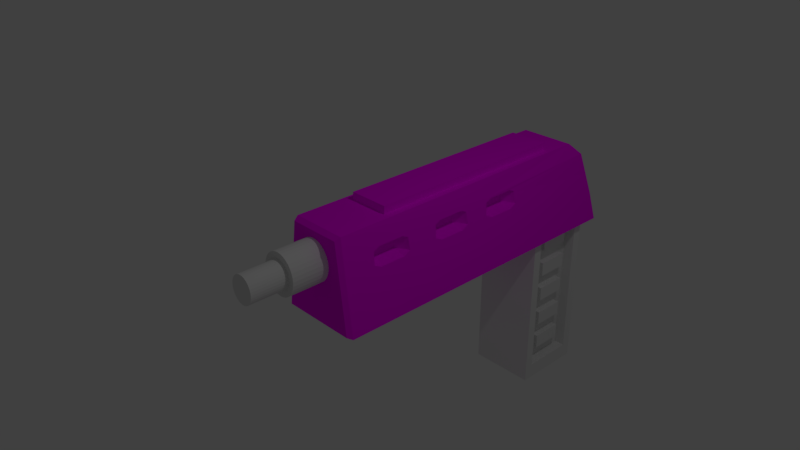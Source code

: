 # Source: model.blend  (saved by Blender 2.78.0; exported with 4.5.12 LTS)
import bpy
from mathutils import Matrix  # noqa: F401  (used for matrix-valued properties, if any)

bpy.ops.wm.read_factory_settings(use_empty=True)
scene = bpy.context.scene
scene.name = 'Scene'

# ---- collections
col_collection_1 = bpy.data.collections.new('Collection 1'); scene.collection.children.link(col_collection_1)

# ---- images (referenced by path relative to the original .blend; pixels are not part of the script)
import os
ASSET_DIR = os.environ.get("B2B_ASSET_DIR", "")  # directory of the original .blend (textures are referenced by path, not embedded)
HERE = os.path.dirname(os.path.abspath(__file__))  # packed textures are extracted next to this script under _unpacked/

def load_image(name, relpath, width, height, colorspace="sRGB"):
    """Load a texture the original file referenced (path relative to the .blend, or extracted next to this script)."""
    p = next((c for c in (os.path.join(HERE, relpath), os.path.join(ASSET_DIR, relpath)) if relpath and os.path.exists(c)), "")
    if p:
        img = bpy.data.images.load(p, check_existing=True)
        img.name = name
    else:  # same state as the original file: an image datablock whose file is absent (Cycles renders it pink)
        img = bpy.data.images.new(name, width, height)
        img.source = "FILE"
        img.filepath = "//" + (relpath or name)
    img.colorspace_settings.name = colorspace
    return img
img_head_tex_png_001 = load_image('head_tex.png.001', 'head_tex.png', 1024, 1024, 'sRGB')

# ---- materials (node trees are filled in below, after node groups)
mat_gun_head = bpy.data.materials.new('Gun_Head')
mat_gun_head.alpha_threshold = 0.0
mat_gun_head.roughness = 0.5
mat_gun_head.line_color = (0.0, 0.0, 0.0, 1.0)

# ---- material node trees
mat_gun_head.use_nodes = True; mat_gun_head.node_tree.nodes.clear()
_N = mat_gun_head.node_tree.nodes; _L = mat_gun_head.node_tree.links
n0 = _N.new('ShaderNodeOutputMaterial'); n0.name = 'Material Output'; n0.location = (300, 300)
n1 = _N.new('ShaderNodeBsdfDiffuse'); n1.name = 'Diffuse BSDF'; n1.location = (10, 300)
n1.inputs[1].default_value = 0.1667
n2 = _N.new('ShaderNodeTexImage'); n2.name = 'Image Texture'; n2.location = (-287, 380)
n2.width = 140
n2.image = img_head_tex_png_001
_L.new(n1.outputs[0], n0.inputs[0])
_L.new(n2.outputs[0], n1.inputs[0])
n0.is_active_output = True

# ---- world
world_world = bpy.data.worlds.new('World'); scene.world = world_world
world_world.color = (0.05088, 0.05088, 0.05088)
world_world.use_sun_shadow = False
world_world.sun_shadow_jitter_overblur = 0.0
world_world.cycles.sampling_method = 'MANUAL'

# ---- cameras
cam_camera = bpy.data.cameras.new('Camera')
cam_camera.clip_end = 100.0
cam_camera.lens = 35.0
cam_camera.sensor_width = 32.0
cam_camera.sensor_height = 18.0
cam_camera.ortho_scale = 7.314
cam_camera.dof.focus_distance = 0.0

# ---- lights
light_lamp = bpy.data.lights.new('Lamp', 'POINT')
light_lamp.transmission_factor = 0.0
light_lamp.cutoff_distance = 30.0
light_lamp.energy = 100.0
light_lamp.shadow_buffer_clip_start = 1.001
light_lamp.shadow_soft_size = 0.1
light_lamp.shadow_maximum_resolution = 0.006
light_lamp.use_absolute_resolution = True

# ---- meshes
me_cube = bpy.data.meshes.new('Cube')
me_cube.from_pydata([(0.6417, -0.7951, -0.6737), (0.5998, -0.8682, -0.6297), (-0.5998, -0.8682, -0.6297), (-0.6417, -0.7951, -0.6737), (-5.96e-08, -0.7951, -0.6737), (0.6417, 4.166, -0.6737), (0.6417, 1.759, -0.6737), (0.6417, 1.438, -0.6737), (-0.6417, 1.433, -0.6737), (-0.6417, 1.759, -0.6737), (-0.6417, 4.166, -0.6737), (-0.4278, 4.166, -0.6737), (-0.2139, 4.166, -0.6737), (5.96e-08, 4.166, -0.6737), (0.2139, 4.166, -0.6737), (0.4278, 4.166, -0.6737), (0.5432, -0.7951, 0.0), (0.5078, -0.8682, 0.0), (-0.5078, -0.8682, 0.0), (-0.5432, -0.7951, 0.0), (0.5954, 1.434, -0.3001), (-0.5875, 1.433, -0.3026), (-0.576, 4.07, -0.2246), (-0.192, 4.07, -0.2245), (0.192, 4.07, -0.2245), (0.4447, -0.7951, 0.6737), (0.4157, -0.8682, 0.6297), (-0.4157, -0.8682, 0.6297), (-0.4447, -0.7951, 0.6737), (0.576, 4.07, -0.2246), (-0.5432, 3.948, 0.1213), (-0.192, 4.07, -0.2245), (0.5432, 1.566, 0.06037), (0.4962, 1.685, 0.3848), (0.5314, -0.1701, 0.09696), (0.5311, -0.2313, 0.09701), (0.5236, -0.3341, 0.1462), (0.5236, -0.3341, 0.1462), (0.5236, -0.3341, 0.1462), (0.4972, -0.3215, 0.3272), (0.4972, -0.3215, 0.3272), (0.4972, -0.3215, 0.3272), (0.4916, -0.2313, 0.3676), (0.4923, -0.03519, 0.3678), (0.493, 0.1609, 0.368), (0.4993, 0.2521, 0.3272), (0.4993, 0.2521, 0.3272), (0.4993, 0.2521, 0.3272), (0.5232, 0.2635, 0.1642), (0.5143, 0.7339, 0.2372), (0.5011, 0.7402, 0.3272), (0.5011, 0.7402, 0.3272), (0.5011, 0.7402, 0.3272), (0.4954, 0.8323, 0.3685), (0.4961, 1.028, 0.3686), (0.4969, 1.224, 0.3688), (0.5032, 1.317, 0.3276), (-0.4874, 1.688, 0.3821), (-0.5432, 1.568, 0.06043), (0.5432, 3.948, 0.1213), (-0.1811, 3.948, 0.1213), (0.192, 4.07, -0.2245), (-0.1811, 3.948, 0.1213), (0.1811, 3.948, 0.1213), (0.5327, 0.1609, 0.09668), (0.5033, 1.318, 0.3272), (0.4447, 1.685, 0.6737), (0.4447, 1.394, 0.6737), (0.5319, -0.03519, 0.09685), (0.3084, -0.2313, 0.1462), (0.3084, -0.2313, 0.1462), (0.3084, -0.2313, 0.3272), (0.3084, -0.2313, 0.3272), (0.3084, -0.03519, 0.3272), (0.3084, 0.1609, 0.3272), (0.3084, 0.1609, 0.3272), (0.5258, 0.2648, 0.1462), (0.5275, 0.7276, 0.1462), (0.3084, 0.8323, 0.3272), (0.3084, 0.8323, 0.3272), (0.3084, 1.028, 0.3272), (0.3084, 1.224, 0.3272), (-0.4447, 1.695, 0.6737), (-0.1701, 3.826, 0.4671), (-0.5104, 3.826, 0.4671), (-0.192, 4.234, -0.1355), (0.192, 4.234, -0.1355), (-0.1811, 4.112, 0.08901), (0.5104, 3.826, 0.4671), (0.1701, 3.826, 0.4671), (0.5353, 0.8323, 0.09611), (0.5089, 2.296, 0.3137), (0.5334, 2.307, 0.1462), (0.5334, 2.307, 0.1462), (0.5334, 2.307, 0.1462), (0.5405, 2.2, 0.09494), (0.5398, 2.004, 0.09511), (0.539, 1.808, 0.09527), (0.5312, 1.701, 0.1462), (0.5312, 1.701, 0.1462), (0.5312, 1.701, 0.1462), (0.5048, 1.714, 0.3272), (0.5048, 1.714, 0.3272), (0.5048, 1.714, 0.3272), (0.499, 1.808, 0.3693), (0.499, 1.819, 0.3693), (0.4447, 3.582, 0.6737), (0.3084, -0.03519, 0.1462), (0.3084, -0.03519, 0.3272), (0.3084, -0.03519, 0.1462), (0.3084, 0.1609, 0.1462), (0.5275, 0.7276, 0.1462), (0.3084, 0.8323, 0.1462), (0.3084, 1.224, 0.3272), (-0.4447, 3.582, 0.6737), (-0.1482, 3.582, 0.6737), (-0.1701, 3.826, 0.4671), (0.1811, 3.948, 0.1213), (0.1811, 4.112, 0.08901), (-0.1701, 3.99, 0.3136), (0.1482, 3.582, 0.6737), (0.5368, 1.224, 0.09577), (0.3084, 0.1609, 0.1462), (0.499, 2.004, 0.3693), (0.499, 2.2, 0.3693), (0.5065, 2.294, 0.3272), (0.5065, 2.294, 0.3272), (0.5065, 2.294, 0.3272), (0.5298, 1.33, 0.1462), (0.5275, 0.7276, 0.1462), (0.3084, 1.028, 0.3272), (0.3084, 1.028, 0.1462), (0.5033, 1.318, 0.3272), (0.1701, 3.826, 0.4671), (0.1701, 3.99, 0.3136), (0.536, 1.028, 0.09594), (0.3084, 0.8323, 0.1462), (0.5258, 0.2648, 0.1462), (0.5033, 1.318, 0.3272), (0.5258, 0.2648, 0.1462), (0.3084, 1.224, 0.1462), (0.5298, 1.33, 0.1462), (0.3084, 1.224, 0.1462), (0.3084, 1.028, 0.1462), (0.5298, 1.33, 0.1462), (0.3084, 2.004, 0.3272), (0.3084, 2.2, 0.3272), (0.3084, 2.004, 0.3272), (0.3084, 2.2, 0.3272), (0.3084, 1.808, 0.3272), (0.3084, 2.004, 0.1462), (0.3084, 2.2, 0.1462), (0.3084, 1.808, 0.3272), (0.3084, 1.808, 0.1462), (0.3084, 2.004, 0.1462), (0.3084, 2.2, 0.1462), (0.3084, 1.808, 0.1462), (-0.3034, -0.01108, 0.6737), (0.3317, -0.01108, 0.6737), (0.3317, 1.552, 0.6737), (0.3317, 1.76, 0.6737), (-0.3034, 1.767, 0.6737), (0.3317, 3.114, 0.6737), (-0.3034, 3.114, 0.6737), (0.12, 3.114, 0.6737), (-0.09171, 3.114, 0.6737), (-0.3034, -0.01108, 0.7858), (0.3317, -0.01108, 0.7858), (0.3317, 1.552, 0.7858), (0.3317, 1.76, 0.7858), (-0.3034, 1.767, 0.7858), (0.3317, 3.114, 0.7858), (-0.3034, 3.114, 0.7858), (0.12, 3.114, 0.7858), (-0.09171, 3.114, 0.7858)], [], [(0, 1, 2, 3, 4), (5, 6, 7, 0, 4, 3, 8, 9, 10, 11, 12, 13, 14, 15), (0, 16, 17, 1), (1, 17, 18, 2), (2, 18, 19, 3), (5, 20, 7, 6), (7, 20, 0), (3, 21, 8), (8, 21, 10, 9), (24, 14, 13, 12, 23), (0, 20, 16), (16, 25, 26, 17), (17, 26, 27, 18), (18, 27, 28, 19), (19, 21, 3), (22, 10, 21, 30), (12, 11, 10, 22, 23), (29, 5, 15, 14, 24), (16, 20, 32), (33, 25, 16, 34, 35, 36, 37, 38, 39, 40, 41, 42, 43, 44, 45, 46, 47, 48, 49, 50, 51, 52, 53, 54, 55, 56), (25, 28, 27, 26), (57, 19, 28), (58, 21, 19), (59, 20, 5, 29), (30, 21, 58), (60, 23, 22, 30), (61, 24, 23, 31), (59, 29, 24, 63), (32, 20, 59), (25, 33, 66, 67), (35, 34, 68, 107, 69), (36, 35, 69), (37, 36, 69), (38, 37, 69, 70), (39, 38, 70, 71), (40, 39, 71), (41, 40, 71, 72), (42, 41, 72), (43, 42, 72, 73), (44, 43, 73, 74), (45, 44, 74), (46, 45, 74, 75), (47, 46, 75), (48, 47, 75, 110, 76), (138, 128, 144, 141, 121, 135, 90, 77, 129, 111, 49, 48, 76, 139, 137, 64, 68, 34, 16, 32, 33, 56, 65, 132), (50, 49, 111, 112, 78), (51, 50, 78), (51, 78, 79, 52), (53, 52, 79), (54, 53, 79, 80), (55, 54, 80, 81), (56, 55, 81, 65), (115, 114, 163, 165), (28, 82, 57), (57, 58, 19), (30, 58, 57), (83, 60, 30, 84), (60, 62, 31, 23), (24, 61, 117, 63), (61, 31, 85, 86), (62, 87, 85, 31), (88, 59, 63, 89), (33, 32, 59, 91, 92, 93, 94, 95, 96, 97, 98, 99, 100, 101, 102, 103, 104, 105), (66, 33, 106), (108, 71, 70, 109), (73, 72, 71, 108), (73, 108, 75, 74), (79, 78, 130, 80), (81, 80, 130, 113), (67, 66, 160, 159), (57, 82, 114), (30, 57, 114, 84), (115, 83, 84, 114), (83, 116, 62, 60), (61, 86, 118, 117), (118, 86, 85, 87), (87, 62, 116, 119), (106, 88, 89, 120), (63, 117, 133, 89), (68, 64, 122, 107), (91, 59, 88, 106, 33, 105, 123, 124, 125, 126, 127), (114, 82, 161, 163), (108, 109, 110, 75), (109, 70, 69, 107), (110, 122, 139, 76), (130, 78, 112, 131), (113, 132, 65, 81), (120, 115, 165, 164), (120, 89, 83, 115), (116, 83, 89, 133), (134, 118, 87, 119), (77, 90, 136), (64, 137, 122), (122, 110, 109, 107), (129, 77, 136), (129, 136, 112, 111), (130, 131, 140, 113), (112, 136, 143, 131), (138, 132, 113), (116, 133, 134, 119), (117, 118, 134, 133), (135, 121, 142, 143), (90, 135, 143, 136), (137, 139, 122), (128, 138, 113, 140), (140, 131, 143, 142), (121, 141, 142), (128, 140, 142, 144), (141, 144, 142), (148, 146, 147, 145), (147, 149, 152, 145), (124, 123, 147, 146), (145, 150, 151, 148), (126, 125, 146, 148), (123, 105, 104, 149, 147), (125, 124, 146), (145, 152, 153, 150), (151, 92, 91, 127, 148), (127, 126, 148), (103, 102, 152, 149), (104, 103, 149), (101, 100, 153, 152), (93, 92, 151, 155), (155, 151, 150, 154), (102, 101, 152), (156, 154, 150, 153), (100, 99, 156, 153), (94, 93, 155), (96, 95, 155, 154), (97, 96, 154, 156), (99, 98, 156), (95, 94, 155), (98, 97, 156), (161, 157, 166, 170), (163, 161, 170, 172), (157, 158, 167, 166), (165, 163, 172, 174), (28, 25, 158, 157), (106, 120, 164, 162), (82, 28, 157, 161), (66, 106, 162, 160), (25, 67, 159, 158), (166, 167, 168, 169), (169, 170, 166), (171, 173, 174, 172, 169), (169, 172, 170), (158, 159, 168, 167), (162, 164, 173, 171), (160, 162, 171, 169), (159, 160, 169, 168), (164, 165, 174, 173)])
_uv = me_cube.uv_layers.new(name='UVMap')
_uv.uv.foreach_set('vector', [0.4505, 0.01253, 0.456, 9.671e-05, 0.6516, 0.0, 0.6597, 0.01243, 0.5551, 0.01248, 0.4505, 0.8549, 0.4505, 0.4462, 0.4505, 0.3917, 0.4505, 0.01253, 0.5551, 0.01248, 0.6597, 0.01243, 0.6597, 0.3907, 0.6597, 0.4461, 0.6597, 0.8548, 0.6248, 0.8548, 0.59, 0.8548, 0.5551, 0.8548, 0.5202, 0.8548, 0.4853, 0.8549, 0.2254, 0.8418, 0.3379, 0.8421, 0.3384, 0.8547, 0.2332, 0.8545, 0.8063, 0.7446, 0.8211, 0.6377, 0.9851, 0.6377, 1.0, 0.7446, 0.008047, 0.0002887, 0.1134, 0.0001443, 0.1127, 0.01284, 0.0, 0.01299, 0.2254, 0.0, 0.2877, 0.4637, 0.2254, 0.4629, 0.2254, 0.4084, 0.2254, 0.4629, 0.2877, 0.4637, 0.2254, 0.8418, 0.0, 0.01299, 0.06208, 0.3908, 1.974e-08, 0.3908, 1.974e-08, 0.3908, 0.06208, 0.3908, 4.935e-08, 0.8543, 9.869e-09, 0.4462, 0.7973, 0.922, 0.8008, 1.0, 0.7655, 1.0, 0.7303, 1.0, 0.7339, 0.922, 0.2254, 0.8418, 0.2877, 0.4637, 0.3379, 0.8421, 0.3379, 0.8421, 0.4505, 0.8423, 0.4436, 0.8549, 0.3384, 0.8547, 0.8211, 0.6377, 0.836, 0.5308, 0.9703, 0.5308, 0.9851, 0.6377, 0.1134, 0.0001443, 0.2187, 0.0, 0.2254, 0.01268, 0.1127, 0.01284, 0.1127, 0.01284, 0.06208, 0.3908, 0.0, 0.01299, 0.07513, 0.8379, 4.935e-08, 0.8543, 0.06208, 0.3908, 0.1326, 0.8173, 0.7303, 1.0, 0.695, 1.0, 0.6597, 1.0, 0.6706, 0.922, 0.7339, 0.922, 0.8606, 0.922, 0.8714, 1.0, 0.8361, 1.0, 0.8008, 1.0, 0.7973, 0.922, 0.3379, 0.8421, 0.2877, 0.4637, 0.3479, 0.4414, 0.4021, 0.4213, 0.4505, 0.8423, 0.3379, 0.8421, 0.3541, 0.736, 0.3541, 0.7464, 0.3623, 0.7639, 0.3623, 0.7639, 0.3623, 0.7639, 0.3926, 0.7618, 0.3926, 0.7618, 0.3926, 0.7618, 0.3993, 0.7465, 0.3993, 0.7132, 0.3993, 0.68, 0.3925, 0.6645, 0.3925, 0.6645, 0.3925, 0.6645, 0.3653, 0.6625, 0.3775, 0.5827, 0.3925, 0.5816, 0.3925, 0.5816, 0.3925, 0.5816, 0.3994, 0.566, 0.3994, 0.5327, 0.3994, 0.4995, 0.3925, 0.4838, 0.8063, 0.01286, 0.6597, 0.01255, 0.6652, 0.0, 0.8022, 0.0002835, 0.1766, 0.4338, 0.1127, 0.01284, 0.2254, 0.01268, 0.1226, 0.4137, 0.06208, 0.3908, 0.1127, 0.01284, 0.3579, 0.0372, 0.2877, 0.4637, 0.2254, 0.0, 0.3004, 0.0165, 0.1326, 0.8173, 0.06208, 0.3908, 0.1226, 0.4137, 0.7365, 0.8603, 0.7339, 0.922, 0.6706, 0.922, 0.6767, 0.8603, 0.0, 0.0, 0.0, 0.0, 0.0, 0.0, 0.0, 0.0, 0.8559, 0.8603, 0.8606, 0.922, 0.7973, 0.922, 0.7962, 0.8603, 0.3479, 0.4414, 0.2877, 0.4637, 0.3579, 0.0372, 0.4505, 0.8423, 0.4021, 0.4213, 0.4505, 0.4214, 0.4505, 0.4709, 0.07779, 0.9387, 0.07775, 0.9283, 0.07766, 0.9054, 0.1153, 0.9053, 0.1153, 0.9386, 0.07983, 0.956, 0.07779, 0.9387, 0.1153, 0.9386, 0.0, 0.0, 0.0, 0.0, 0.0, 0.0, 0.0, 0.0, 0.0, 0.0, 0.0, 0.0, 0.0, 0.0, 0.401, 0.8574, 0.4303, 0.8549, 0.4303, 0.893, 0.401, 0.8908, 0.0, 0.0, 0.0, 0.0, 0.0, 0.0, 0.0, 0.0, 0.0, 0.0, 0.0, 0.0, 0.0, 0.0, 0.4826, 0.8702, 0.4829, 0.8549, 0.5137, 0.8702, 0.4825, 0.9035, 0.4826, 0.8702, 0.5137, 0.8702, 0.5137, 0.9035, 0.4824, 0.9368, 0.4825, 0.9035, 0.5137, 0.9035, 0.5137, 0.9368, 0.4825, 0.9523, 0.4824, 0.9368, 0.5137, 0.9368, 0.0, 0.0, 0.0, 0.0, 0.0, 0.0, 0.0, 0.0, 0.0, 0.0, 0.0, 0.0, 0.0, 0.0, 0.3155, 0.8554, 0.3425, 0.8598, 0.3425, 0.8948, 0.3125, 0.8948, 0.3125, 0.8549, 0.3925, 0.4837, 0.3622, 0.4814, 0.3622, 0.4814, 0.3622, 0.4814, 0.3538, 0.4994, 0.3539, 0.5326, 0.3539, 0.5659, 0.3623, 0.5837, 0.3623, 0.5837, 0.3623, 0.5837, 0.3775, 0.5827, 0.3653, 0.6625, 0.3623, 0.6623, 0.3623, 0.6623, 0.3623, 0.6623, 0.354, 0.6799, 0.3541, 0.7131, 0.3541, 0.736, 0.3379, 0.8421, 0.3479, 0.4414, 0.4021, 0.4213, 0.3925, 0.4838, 0.3925, 0.4837, 0.3925, 0.4837, 0.3717, 0.8574, 0.3863, 0.8561, 0.401, 0.8549, 0.401, 0.8937, 0.3717, 0.8915, 0.0, 0.0, 0.0, 0.0, 0.0, 0.0, 0.0, 0.0, 0.0, 0.0, 0.0, 0.0, 0.0, 0.0, 0.4507, 0.8705, 0.451, 0.8549, 0.4824, 0.8705, 0.4506, 0.9038, 0.4507, 0.8705, 0.4824, 0.8705, 0.4824, 0.9038, 0.4505, 0.9371, 0.4506, 0.9038, 0.4824, 0.9038, 0.4824, 0.9371, 0.4506, 0.9528, 0.4505, 0.9371, 0.4824, 0.9371, 0.4506, 0.9529, 0.7086, 0.7558, 0.6597, 0.7557, 0.683, 0.6762, 0.7179, 0.6763, 0.2254, 0.01268, 0.2254, 0.435, 0.1766, 0.4338, 0.1766, 0.4338, 0.1226, 0.4137, 0.1127, 0.01284, 0.1326, 0.8173, 0.1226, 0.4137, 0.1766, 0.4338, 0.739, 0.7986, 0.7365, 0.8603, 0.6767, 0.8603, 0.6829, 0.7986, 0.0, 0.0, 0.0, 0.0, 0.0, 0.0, 0.0, 0.0, 0.0, 0.0, 0.0, 0.0, 0.0, 0.0, 0.0, 0.0, 0.2525, 0.8576, 0.2525, 0.9218, 0.2254, 0.9191, 0.2254, 0.8549, 0.1557, 0.9155, 0.177, 0.9335, 0.1771, 0.9768, 0.1462, 0.9768, 0.8512, 0.7986, 0.8559, 0.8603, 0.7962, 0.8603, 0.7951, 0.7986, 0.4021, 0.4213, 0.3479, 0.4414, 0.3579, 0.0372, 0.3902, 0.3177, 0.3622, 0.3156, 0.3622, 0.3156, 0.3622, 0.3156, 0.3536, 0.3338, 0.3537, 0.3671, 0.3537, 0.4004, 0.3622, 0.4185, 0.3622, 0.4185, 0.3622, 0.4185, 0.3925, 0.4164, 0.3925, 0.4164, 0.3925, 0.4164, 0.3995, 0.4005, 0.3995, 0.3986, 0.4505, 0.4214, 0.4021, 0.4213, 0.4505, 0.09952, 0.5734, 0.8882, 0.5734, 0.855, 0.6033, 0.8549, 0.6033, 0.8881, 0.0, 0.0, 0.0, 0.0, 0.0, 0.0, 0.0, 0.0, 0.0, 0.0, 0.0, 0.0, 0.0, 0.0, 0.0, 0.0, 0.0, 0.0, 0.0, 0.0, 0.0, 0.0, 0.0, 0.0, 0.0, 0.0, 0.0, 0.0, 0.0, 0.0, 0.0, 0.0, 0.8063, 0.3844, 0.8063, 0.4339, 0.7876, 0.4465, 0.7876, 0.4112, 0.1766, 0.4338, 0.2254, 0.435, 0.2254, 0.755, 0.1326, 0.8173, 0.1766, 0.4338, 0.2254, 0.755, 0.1901, 0.7967, 0.7455, 0.756, 0.739, 0.7986, 0.6829, 0.7986, 0.6966, 0.756, 0.0, 0.0, 0.0, 0.0, 0.0, 0.0, 0.0, 0.0, 0.1462, 0.9771, 0.1153, 0.9771, 0.1153, 0.9337, 0.1366, 0.9157, 0.9338, 0.8286, 0.9347, 0.8701, 0.8714, 0.8704, 0.8741, 0.8289, 0.177, 0.9335, 0.1557, 0.9155, 0.1652, 0.8543, 0.177, 0.8902, 0.8433, 0.756, 0.8512, 0.7986, 0.7951, 0.7986, 0.7944, 0.756, 0.0, 0.0, 0.0, 0.0, 0.0, 0.0, 0.0, 0.0, 0.07766, 0.9054, 0.07753, 0.8721, 0.1153, 0.872, 0.1153, 0.9053, 0.3902, 0.3177, 0.3579, 0.0372, 0.4155, 0.05789, 0.4505, 0.09952, 0.4021, 0.4213, 0.3995, 0.3986, 0.3995, 0.3672, 0.3995, 0.3339, 0.3924, 0.3179, 0.3924, 0.3179, 0.3924, 0.3179, 0.6597, 0.7557, 0.6597, 0.4353, 0.683, 0.4475, 0.683, 0.6762, 0.5734, 0.8882, 0.6033, 0.8881, 0.6033, 0.9214, 0.5734, 0.9215, 0.0, 0.0, 0.0, 0.0, 0.0, 0.0, 0.0, 0.0, 0.0, 0.0, 0.0, 0.0, 0.0, 0.0, 0.0, 0.0, 0.5734, 0.8881, 0.5734, 0.9214, 0.5435, 0.9215, 0.5435, 0.8882, 0.0, 0.0, 0.0, 0.0, 0.0, 0.0, 0.0, 0.0, 0.7574, 0.7559, 0.7086, 0.7558, 0.7179, 0.6763, 0.7528, 0.6764, 0.7944, 0.756, 0.7951, 0.7986, 0.739, 0.7986, 0.7455, 0.756, 0.0, 0.0, 0.0, 0.0, 0.0, 0.0, 0.0, 0.0, 0.9329, 0.7871, 0.9338, 0.8286, 0.8741, 0.8289, 0.8768, 0.7874, 0.04142, 0.9566, 0.03934, 0.939, 0.07753, 0.9389, 0.07753, 0.8721, 0.07946, 0.8543, 0.1153, 0.872, 0.0, 0.0, 0.0, 0.0, 0.0, 0.0, 0.0, 0.0, 0.0, 0.0, 0.0, 0.0, 0.0, 0.0, 0.0, 0.0, 0.0, 0.0, 0.0, 0.0, 0.0, 0.0, 0.5734, 0.8881, 0.5435, 0.8882, 0.5435, 0.855, 0.5734, 0.8549, 0.0, 0.0, 0.0, 0.0, 0.0, 0.0, 0.0, 0.0, 0.0, 0.0, 0.0, 0.0, 0.0, 0.0, 0.8786, 0.7562, 0.9347, 0.756, 0.9329, 0.7871, 0.8768, 0.7874, 0.1366, 0.9157, 0.1153, 0.9337, 0.1153, 0.8904, 0.1271, 0.8543, 0.03921, 0.9057, 0.03908, 0.8725, 0.07753, 0.8724, 0.07753, 0.9056, 0.03934, 0.939, 0.03921, 0.9057, 0.07753, 0.9056, 0.07753, 0.9389, 0.0, 0.0, 0.0, 0.0, 0.0, 0.0, 0.2825, 0.8549, 0.3125, 0.8598, 0.3125, 0.8955, 0.2825, 0.8955, 0.0, 0.0, 0.0, 0.0, 0.0, 0.0, 0.0, 0.0, 0.03908, 0.8725, 0.04105, 0.8543, 0.07753, 0.8724, 0.0, 0.0, 0.0, 0.0, 0.0, 0.0, 0.0, 0.0, 0.0, 0.0, 0.0, 0.0, 0.0, 0.0, 0.0, 0.0, 0.0, 0.0, 0.0, 0.0, 0.0, 0.0, 0.0, 0.0, 0.0, 0.0, 0.0, 0.0, 0.0, 0.0, 0.2094, 0.8704, 0.2094, 0.9037, 0.1771, 0.9037, 0.1771, 0.8704, 0.5435, 0.8881, 0.5137, 0.8882, 0.5137, 0.855, 0.5435, 0.8549, 0.0, 0.0, 0.0, 0.0, 0.0, 0.0, 0.0, 0.0, 0.2094, 0.9037, 0.2094, 0.9352, 0.2094, 0.937, 0.1771, 0.937, 0.1771, 0.9037, 0.2094, 0.8543, 0.2094, 0.8704, 0.1771, 0.8704, 0.5435, 0.8881, 0.5435, 0.9214, 0.5137, 0.9215, 0.5137, 0.8882, 0.2825, 0.8549, 0.2825, 0.8962, 0.2547, 0.8917, 0.2525, 0.8913, 0.2525, 0.8549, 0.0, 0.0, 0.0, 0.0, 0.0, 0.0, 0.0, 0.0, 0.0, 0.0, 0.0, 0.0, 0.0, 0.0, 0.2094, 0.937, 0.2091, 0.9529, 0.1771, 0.937, 0.3425, 0.8574, 0.3717, 0.8549, 0.3717, 0.8943, 0.3425, 0.8921, 0.0, 0.0, 0.0, 0.0, 0.0, 0.0, 0.0, 0.0, 0.0, 0.0, 0.0, 0.0, 0.0, 0.0, 0.0, 0.0, 0.0, 0.0, 0.0, 0.0, 0.0, 0.0, 0.0, 0.0, 0.0, 0.0, 0.0, 0.0, 0.0, 0.0, 0.0, 0.0, 0.0, 0.0, 0.0, 0.0, 0.0, 0.0, 0.0, 0.0, 0.0, 0.0, 0.0, 0.0, 0.0001275, 0.906, 0.0, 0.8728, 0.03908, 0.8727, 0.03908, 0.9059, 0.000255, 0.9393, 0.0001275, 0.906, 0.03908, 0.9059, 0.03908, 0.9392, 0.0, 0.0, 0.0, 0.0, 0.0, 0.0, 0.0, 0.8728, 0.002, 0.8543, 0.03908, 0.8727, 0.002373, 0.9572, 0.000255, 0.9393, 0.03908, 0.9392, 0.9294, 0.3015, 0.9294, 0.0, 0.9478, 0.00011, 0.9478, 0.3017, 0.9294, 0.53, 0.9294, 0.3015, 0.9478, 0.3017, 0.9478, 0.5301, 0.6215, 0.96, 0.6215, 0.8549, 0.64, 0.8549, 0.64, 0.96, 0.6033, 0.891, 0.6033, 0.8552, 0.6215, 0.8549, 0.6215, 0.8907, 0.6597, 0.01255, 0.8063, 0.01286, 0.7876, 0.1459, 0.683, 0.1457, 0.8063, 0.756, 0.7574, 0.7559, 0.7528, 0.6764, 0.7876, 0.6765, 0.6597, 0.4353, 0.6597, 0.01255, 0.683, 0.1457, 0.683, 0.4475, 0.8063, 0.4339, 0.8063, 0.756, 0.7876, 0.6765, 0.7876, 0.4465, 0.8063, 0.01286, 0.8063, 0.3844, 0.7876, 0.4112, 0.7876, 0.1459, 0.8063, 0.0, 0.9109, 0.0002165, 0.9109, 0.2655, 0.9109, 0.3008, 0.9109, 0.3008, 0.8063, 0.3018, 0.8063, 0.0, 0.9109, 0.5308, 0.876, 0.5307, 0.8412, 0.5306, 0.8063, 0.5306, 0.9109, 0.3008, 0.9109, 0.3008, 0.8063, 0.5306, 0.8063, 0.3018, 0.9109, 0.5304, 0.9109, 0.2652, 0.9294, 0.2652, 0.9294, 0.5303, 0.6033, 0.9626, 0.6033, 0.9268, 0.6215, 0.9265, 0.6215, 0.9623, 0.9109, 0.2299, 0.9109, 5.712e-05, 0.9294, 0.0, 0.9294, 0.2298, 0.9109, 0.2652, 0.9109, 0.2299, 0.9294, 0.2298, 0.9294, 0.2652, 0.6033, 0.9268, 0.6033, 0.891, 0.6215, 0.8907, 0.6215, 0.9265])
me_cube.materials.append(mat_gun_head)
me_cube.use_remesh_preserve_volume = False
me_cube.use_remesh_preserve_attributes = False
me_cube.use_mirror_vertex_groups = False
me_cube.update()
me_cylinder_001 = bpy.data.meshes.new('Cylinder.001')
me_cylinder_001.from_pydata([(0.0, 0.296, -0.6573), (0.0, 0.296, 0.6573), (0.0531, 0.2903, -0.6573), (0.0531, 0.2903, 0.6573), (0.1042, 0.2734, -0.6573), (0.1042, 0.2734, 0.6573), (0.1512, 0.2461, -0.6573), (0.1512, 0.2461, 0.6573), (0.1925, 0.2093, -0.6573), (0.1925, 0.2093, 0.6573), (0.2263, 0.1644, -0.6573), (0.2263, 0.1644, 0.6573), (0.2515, 0.1133, -0.6573), (0.2515, 0.1133, 0.6573), (0.2669, 0.05774, -0.6573), (0.2669, 0.05774, 0.6573), (0.2722, 2.234e-08, -0.6573), (0.2722, 2.234e-08, 0.6573), (0.2669, -0.05774, -0.6573), (0.2669, -0.05774, 0.6573), (0.2515, -0.1133, -0.6573), (0.2515, -0.1133, 0.6573), (0.2263, -0.1644, -0.6573), (0.2263, -0.1644, 0.6573), (0.1925, -0.2093, -0.6573), (0.1925, -0.2093, 0.6573), (0.1512, -0.2461, -0.6573), (0.1512, -0.2461, 0.6573), (0.1042, -0.2734, -0.6573), (0.1042, -0.2734, 0.6573), (0.0531, -0.2903, -0.6573), (0.0531, -0.2903, 0.6573), (-8.869e-08, -0.296, -0.6573), (-8.869e-08, -0.296, 0.6573), (-0.0531, -0.2903, -0.6573), (-0.0531, -0.2903, 0.6573), (-0.1042, -0.2734, -0.6573), (-0.1042, -0.2734, 0.6573), (-0.1512, -0.2461, -0.6573), (-0.1512, -0.2461, 0.6573), (-0.1925, -0.2093, -0.6573), (-0.1925, -0.2093, 0.6573), (-0.2263, -0.1644, -0.6573), (-0.2263, -0.1644, 0.6573), (-0.2515, -0.1133, -0.6573), (-0.2515, -0.1133, 0.6573), (-0.2669, -0.05774, -0.6573), (-0.2669, -0.05774, 0.6573), (-0.2722, 2.858e-07, -0.6573), (-0.2722, 2.858e-07, 0.6573), (-0.2669, 0.05774, -0.6573), (-0.2669, 0.05774, 0.6573), (-0.2515, 0.1133, -0.6573), (-0.2515, 0.1133, 0.6573), (-0.2263, 0.1644, -0.6573), (-0.2263, 0.1644, 0.6573), (-0.1925, 0.2093, -0.6573), (-0.1925, 0.2093, 0.6573), (-0.1512, 0.2461, -0.6573), (-0.1512, 0.2461, 0.6573), (-0.1042, 0.2734, -0.6573), (-0.1042, 0.2734, 0.6573), (-0.0531, 0.2903, -0.6573), (-0.0531, 0.2903, 0.6573)], [], [(0, 1, 3, 2), (2, 3, 5, 4), (4, 5, 7, 6), (6, 7, 9, 8), (8, 9, 11, 10), (10, 11, 13, 12), (12, 13, 15, 14), (14, 15, 17, 16), (16, 17, 19, 18), (18, 19, 21, 20), (20, 21, 23, 22), (22, 23, 25, 24), (24, 25, 27, 26), (26, 27, 29, 28), (28, 29, 31, 30), (30, 31, 33, 32), (32, 33, 35, 34), (34, 35, 37, 36), (36, 37, 39, 38), (38, 39, 41, 40), (40, 41, 43, 42), (42, 43, 45, 44), (44, 45, 47, 46), (46, 47, 49, 48), (48, 49, 51, 50), (50, 51, 53, 52), (52, 53, 55, 54), (54, 55, 57, 56), (56, 57, 59, 58), (58, 59, 61, 60), (3, 1, 63, 61, 59, 57, 55, 53, 51, 49, 47, 45, 43, 41, 39, 37, 35, 33, 31, 29, 27, 25, 23, 21, 19, 17, 15, 13, 11, 9, 7, 5), (60, 61, 63, 62), (62, 63, 1, 0), (0, 2, 4, 6, 8, 10, 12, 14, 16, 18, 20, 22, 24, 26, 28, 30, 32, 34, 36, 38, 40, 42, 44, 46, 48, 50, 52, 54, 56, 58, 60, 62)])
me_cylinder_001.use_remesh_preserve_volume = False
me_cylinder_001.use_remesh_preserve_attributes = False
me_cylinder_001.use_mirror_vertex_groups = False
me_cylinder_001.update()
me_cylinder = bpy.data.meshes.new('Cylinder')
me_cylinder.from_pydata([(0.0, 0.296, -0.6573), (0.0, 0.296, 0.6573), (0.0531, 0.2903, -0.6573), (0.0531, 0.2903, 0.6573), (0.1042, 0.2734, -0.6573), (0.1042, 0.2734, 0.6573), (0.1512, 0.2461, -0.6573), (0.1512, 0.2461, 0.6573), (0.1925, 0.2093, -0.6573), (0.1925, 0.2093, 0.6573), (0.2263, 0.1644, -0.6573), (0.2263, 0.1644, 0.6573), (0.2515, 0.1133, -0.6573), (0.2515, 0.1133, 0.6573), (0.2669, 0.05774, -0.6573), (0.2669, 0.05774, 0.6573), (0.2722, 2.234e-08, -0.6573), (0.2722, 2.234e-08, 0.6573), (0.2669, -0.05774, -0.6573), (0.2669, -0.05774, 0.6573), (0.2515, -0.1133, -0.6573), (0.2515, -0.1133, 0.6573), (0.2263, -0.1644, -0.6573), (0.2263, -0.1644, 0.6573), (0.1925, -0.2093, -0.6573), (0.1925, -0.2093, 0.6573), (0.1512, -0.2461, -0.6573), (0.1512, -0.2461, 0.6573), (0.1042, -0.2734, -0.6573), (0.1042, -0.2734, 0.6573), (0.0531, -0.2903, -0.6573), (0.0531, -0.2903, 0.6573), (-8.869e-08, -0.296, -0.6573), (-8.869e-08, -0.296, 0.6573), (-0.0531, -0.2903, -0.6573), (-0.0531, -0.2903, 0.6573), (-0.1042, -0.2734, -0.6573), (-0.1042, -0.2734, 0.6573), (-0.1512, -0.2461, -0.6573), (-0.1512, -0.2461, 0.6573), (-0.1925, -0.2093, -0.6573), (-0.1925, -0.2093, 0.6573), (-0.2263, -0.1644, -0.6573), (-0.2263, -0.1644, 0.6573), (-0.2515, -0.1133, -0.6573), (-0.2515, -0.1133, 0.6573), (-0.2669, -0.05774, -0.6573), (-0.2669, -0.05774, 0.6573), (-0.2722, 2.858e-07, -0.6573), (-0.2722, 2.858e-07, 0.6573), (-0.2669, 0.05774, -0.6573), (-0.2669, 0.05774, 0.6573), (-0.2515, 0.1133, -0.6573), (-0.2515, 0.1133, 0.6573), (-0.2263, 0.1644, -0.6573), (-0.2263, 0.1644, 0.6573), (-0.1925, 0.2093, -0.6573), (-0.1925, 0.2093, 0.6573), (-0.1512, 0.2461, -0.6573), (-0.1512, 0.2461, 0.6573), (-0.1042, 0.2734, -0.6573), (-0.1042, 0.2734, 0.6573), (-0.0531, 0.2903, -0.6573), (-0.0531, 0.2903, 0.6573)], [], [(0, 1, 3, 2), (2, 3, 5, 4), (4, 5, 7, 6), (6, 7, 9, 8), (8, 9, 11, 10), (10, 11, 13, 12), (12, 13, 15, 14), (14, 15, 17, 16), (16, 17, 19, 18), (18, 19, 21, 20), (20, 21, 23, 22), (22, 23, 25, 24), (24, 25, 27, 26), (26, 27, 29, 28), (28, 29, 31, 30), (30, 31, 33, 32), (32, 33, 35, 34), (34, 35, 37, 36), (36, 37, 39, 38), (38, 39, 41, 40), (40, 41, 43, 42), (42, 43, 45, 44), (44, 45, 47, 46), (46, 47, 49, 48), (48, 49, 51, 50), (50, 51, 53, 52), (52, 53, 55, 54), (54, 55, 57, 56), (56, 57, 59, 58), (58, 59, 61, 60), (3, 1, 63, 61, 59, 57, 55, 53, 51, 49, 47, 45, 43, 41, 39, 37, 35, 33, 31, 29, 27, 25, 23, 21, 19, 17, 15, 13, 11, 9, 7, 5), (60, 61, 63, 62), (62, 63, 1, 0), (0, 2, 4, 6, 8, 10, 12, 14, 16, 18, 20, 22, 24, 26, 28, 30, 32, 34, 36, 38, 40, 42, 44, 46, 48, 50, 52, 54, 56, 58, 60, 62)])
me_cylinder.use_remesh_preserve_volume = False
me_cylinder.use_remesh_preserve_attributes = False
me_cylinder.use_mirror_vertex_groups = False
me_cylinder.update()
me_cube_001 = bpy.data.meshes.new('Cube.001')
me_cube_001.from_pydata([(-1.0, -1.0, -1.0), (-1.0, -1.0, 1.0), (-1.0, 1.0, -1.0), (-1.0, 1.0, 1.0), (1.0, -1.0, -1.0), (1.0, -1.0, 1.0), (1.0, 1.0, -1.0), (1.0, 1.0, 1.0), (1.0, 0.7408, 0.8211), (1.0, 0.7408, -0.8211), (1.0, -0.7408, -0.8211), (1.0, -0.7408, 0.8211), (0.6722, 0.7408, 0.8211), (0.6722, 0.7408, -0.8211), (0.6722, -0.7408, -0.8211), (0.6722, -0.7408, 0.8211), (0.6722, 0.7408, 0.4926), (0.6722, 0.7408, 0.1642), (0.6722, 0.7408, -0.1642), (0.6722, 0.7408, -0.4926), (0.6722, -0.4445, -0.8211), (0.6722, -0.1482, -0.8211), (0.6722, 0.1482, -0.8211), (0.6722, 0.4445, -0.8211), (0.6722, 0.4445, 0.8211), (0.6722, 0.1482, 0.8211), (0.6722, -0.1482, 0.8211), (0.6722, -0.4445, 0.8211), (0.6722, -0.7408, 0.4926), (0.6722, -0.7408, 0.1642), (0.6722, -0.7408, -0.1642), (0.6722, -0.7408, -0.4926), (0.6722, 0.4445, -0.4926), (0.6722, 0.1482, -0.4926), (0.6722, -0.1482, -0.4926), (0.6722, -0.4445, -0.4926), (0.6722, 0.4445, -0.1642), (0.6722, 0.1482, -0.1642), (0.6722, -0.1482, -0.1642), (0.6722, -0.4445, -0.1642), (0.6722, 0.4445, 0.1642), (0.6722, 0.1482, 0.1642), (0.6722, -0.1482, 0.1642), (0.6722, -0.4445, 0.1642), (0.6722, 0.4445, 0.4926), (0.6722, 0.1482, 0.4926), (0.6722, -0.1482, 0.4926), (0.6722, -0.4445, 0.4926), (0.6722, 0.7408, 0.6568), (0.6722, -0.7408, 0.6568), (0.6722, 0.4445, 0.6568), (0.6722, 0.1482, 0.6568), (0.6722, -0.1482, 0.6568), (0.6722, -0.4445, 0.6568), (0.6722, 0.7408, 0.3284), (0.6722, -0.7408, 0.3284), (0.6722, 0.4445, 0.3284), (0.6722, 0.1482, 0.3284), (0.6722, -0.1482, 0.3284), (0.6722, -0.4445, 0.3284), (0.6722, 0.7408, -1.49e-08), (0.6722, -0.7408, -1.49e-08), (0.6722, 0.4445, -1.49e-08), (0.6722, 0.1482, -1.49e-08), (0.6722, -0.1482, -1.49e-08), (0.6722, -0.4445, -1.49e-08), (0.6722, 0.7408, -0.3284), (0.6722, -0.7408, -0.3284), (0.6722, 0.4445, -0.3284), (0.6722, 0.1482, -0.3284), (0.6722, -0.1482, -0.3284), (0.6722, -0.4445, -0.3284), (0.6722, 0.7408, -0.6568), (0.6722, -0.7408, -0.6568), (0.6722, 0.4445, -0.6568), (0.6722, 0.1482, -0.6568), (0.6722, -0.1482, -0.6568), (0.6722, -0.4445, -0.6568), (0.8785, 0.4445, 0.8211), (0.8785, 0.1482, 0.8211), (0.8785, -0.1482, 0.8211), (0.8785, -0.4445, 0.8211), (0.8785, 0.4445, -0.4926), (0.8785, 0.1482, -0.4926), (0.8785, -0.1482, -0.4926), (0.8785, -0.4445, -0.4926), (0.8785, 0.4445, -0.1642), (0.8785, 0.1482, -0.1642), (0.8785, -0.1482, -0.1642), (0.8785, -0.4445, -0.1642), (0.8785, 0.4445, 0.1642), (0.8785, 0.1482, 0.1642), (0.8785, -0.1482, 0.1642), (0.8785, -0.4445, 0.1642), (0.8785, 0.4445, 0.4926), (0.8785, 0.1482, 0.4926), (0.8785, -0.1482, 0.4926), (0.8785, -0.4445, 0.4926), (0.8785, 0.4445, 0.6568), (0.8785, 0.1482, 0.6568), (0.8785, -0.1482, 0.6568), (0.8785, -0.4445, 0.6568), (0.8785, 0.4445, 0.3284), (0.8785, 0.1482, 0.3284), (0.8785, -0.1482, 0.3284), (0.8785, -0.4445, 0.3284), (0.8785, 0.4445, -1.49e-08), (0.8785, 0.1482, -1.49e-08), (0.8785, -0.1482, -1.49e-08), (0.8785, -0.4445, -1.49e-08), (0.8785, 0.4445, -0.3284), (0.8785, 0.1482, -0.3284), (0.8785, -0.1482, -0.3284), (0.8785, -0.4445, -0.3284), (0.8785, 0.4445, -0.6568), (0.8785, 0.1482, -0.6568), (0.8785, -0.1482, -0.6568), (0.8785, -0.4445, -0.6568)], [], [(0, 1, 3, 2), (2, 3, 7, 6), (5, 4, 10, 11), (4, 5, 1, 0), (2, 6, 4, 0), (7, 3, 1, 5), (8, 11, 15, 27, 26, 25, 24, 12), (4, 6, 9, 10), (7, 5, 11, 8), (6, 7, 8, 9), (53, 27, 15, 49), (9, 8, 12, 48, 16, 54, 17, 60, 18, 66, 19, 72, 13), (11, 10, 14, 73, 31, 67, 30, 61, 29, 55, 28, 49, 15), (10, 9, 13, 23, 22, 21, 20, 14), (77, 35, 31, 73), (71, 39, 30, 67), (65, 43, 29, 61), (59, 47, 28, 55), (72, 19, 32, 74), (27, 53, 101, 81), (45, 46, 96, 95), (58, 57, 103, 104), (66, 18, 36, 68), (34, 35, 85, 84), (44, 45, 95, 94), (59, 58, 104, 105), (60, 17, 40, 62), (33, 34, 84, 83), (63, 62, 106, 107), (47, 59, 105, 97), (54, 16, 44, 56), (32, 33, 83, 82), (64, 63, 107, 108), (50, 24, 78, 98), (48, 12, 24, 50), (65, 64, 108, 109), (42, 43, 93, 92), (69, 68, 110, 111), (46, 52, 53, 47), (45, 51, 52, 46), (44, 50, 51, 45), (16, 48, 50, 44), (47, 53, 49, 28), (42, 58, 59, 43), (41, 57, 58, 42), (40, 56, 57, 41), (17, 54, 56, 40), (43, 59, 55, 29), (38, 64, 65, 39), (37, 63, 64, 38), (36, 62, 63, 37), (18, 60, 62, 36), (39, 65, 61, 30), (34, 70, 71, 35), (33, 69, 70, 34), (32, 68, 69, 33), (19, 66, 68, 32), (35, 71, 67, 31), (21, 76, 77, 20), (22, 75, 76, 21), (23, 74, 75, 22), (13, 72, 74, 23), (20, 77, 73, 14), (114, 82, 83, 115), (115, 83, 84, 116), (116, 84, 85, 117), (110, 86, 87, 111), (111, 87, 88, 112), (112, 88, 89, 113), (106, 90, 91, 107), (107, 91, 92, 108), (108, 92, 93, 109), (102, 94, 95, 103), (103, 95, 96, 104), (104, 96, 97, 105), (98, 78, 79, 99), (99, 79, 80, 100), (100, 80, 81, 101), (57, 56, 102, 103), (74, 32, 82, 114), (46, 47, 97, 96), (53, 52, 100, 101), (24, 25, 79, 78), (52, 51, 99, 100), (36, 37, 87, 86), (25, 26, 80, 79), (51, 50, 98, 99), (68, 36, 86, 110), (37, 38, 88, 87), (26, 27, 81, 80), (35, 77, 117, 85), (38, 39, 89, 88), (77, 76, 116, 117), (62, 40, 90, 106), (76, 75, 115, 116), (39, 71, 113, 89), (75, 74, 114, 115), (71, 70, 112, 113), (40, 41, 91, 90), (56, 44, 94, 102), (70, 69, 111, 112), (41, 42, 92, 91), (43, 65, 109, 93)])
me_cube_001.use_remesh_preserve_volume = False
me_cube_001.use_remesh_preserve_attributes = False
me_cube_001.use_mirror_vertex_groups = False
me_cube_001.update()

# ---- objects
ob_gun = bpy.data.objects.new('Gun', None)
ob_head = bpy.data.objects.new('Head', me_cube)
ob_small_barrel = bpy.data.objects.new('Small Barrel', me_cylinder_001)
ob_large_barrel = bpy.data.objects.new('Large Barrel', me_cylinder)
ob_grip = bpy.data.objects.new('Grip', me_cube_001)
ob_lamp = bpy.data.objects.new('Lamp', light_lamp)
ob_camera = bpy.data.objects.new('Camera', cam_camera)

# ---- transforms, parenting, visibility, modifiers, constraints
ob_gun.location = (0.0, 0.0, 0.0)
ob_gun.empty_image_offset = (0.0, 0.0)
ob_gun.lineart.crease_threshold = 0.0
ob_head.parent = ob_gun
ob_head.location = (0.0, 0.0, 0.0)
ob_head.scale = (0.9209, 1.0, 1.0)
ob_head.lock_rotations_4d = False
ob_head.empty_display_type = 'ARROWS'
ob_head.lineart.crease_threshold = 0.0
ob_small_barrel.parent = ob_head
ob_small_barrel.matrix_parent_inverse = Matrix(((1.086, 0.0, 0.0, 0.0), (0.0, 1.0, 0.0, 0.0), (0.0, 0.0, 1.0, 0.0), (0.0, 0.0, 0.0, 1.0)))
ob_small_barrel.location = (-0.01684, -1.481, 0.2337)
ob_small_barrel.rotation_euler = (1.571, -0.0, 0.0)
ob_small_barrel.scale = (0.6726, 0.6726, 0.6726)
ob_small_barrel.lineart.crease_threshold = 0.0
ob_large_barrel.parent = ob_head
ob_large_barrel.matrix_parent_inverse = Matrix(((1.086, 0.0, 0.0, 0.0), (0.0, 1.0, 0.0, 0.0), (0.0, 0.0, 1.0, 0.0), (0.0, 0.0, 0.0, 1.0)))
ob_large_barrel.location = (-0.01684, -0.7389, 0.2337)
ob_large_barrel.rotation_euler = (1.571, -0.0, 0.0)
ob_large_barrel.lineart.crease_threshold = 0.0
ob_grip.parent = ob_gun
ob_grip.location = (-0.01298, 3.4, -1.831)
ob_grip.scale = (0.506, 0.5514, 1.343)
ob_grip.lineart.crease_threshold = 0.0
ob_lamp.location = (4.076, 1.005, 5.904)
ob_lamp.rotation_euler = (0.6503, 0.05522, 1.866)
ob_lamp.lock_rotations_4d = False
ob_lamp.empty_display_type = 'ARROWS'
ob_lamp.color = (0.0, 0.0, 0.0, 0.0)
ob_lamp.lineart.crease_threshold = 0.0
ob_camera.location = (7.481, -6.508, 5.344)
ob_camera.rotation_euler = (1.109, 0.0, 0.8149)
ob_camera.lock_rotations_4d = False
ob_camera.empty_display_type = 'ARROWS'
ob_camera.color = (0.0, 0.0, 0.0, 0.0)
ob_camera.display_type = 'WIRE'
ob_camera.lineart.crease_threshold = 0.0

# ---- collection membership
col_collection_1.objects.link(ob_gun)
col_collection_1.objects.link(ob_head)
col_collection_1.objects.link(ob_small_barrel)
col_collection_1.objects.link(ob_large_barrel)
col_collection_1.objects.link(ob_grip)
col_collection_1.objects.link(ob_lamp)
col_collection_1.objects.link(ob_camera)

# ---- scene / render settings (as saved in the file)
scene.camera = ob_camera
scene.frame_start = 1; scene.frame_end = 250; scene.frame_set(1)
scene.render.engine = 'CYCLES'
scene.render.resolution_percentage = 50
scene.render.dither_intensity = 0.0
scene.cycles.use_denoising = False
scene.cycles.samples = 128
scene.cycles.sampling_pattern = 'TABULATED_SOBOL'
scene.cycles.light_sampling_threshold = 0.0
scene.cycles.use_adaptive_sampling = False
scene.cycles.use_light_tree = False
scene.cycles.blur_glossy = 0.0
scene.cycles.sample_clamp_indirect = 0.0
scene.view_settings.view_transform = 'Standard'
bpy.context.view_layer.update()
